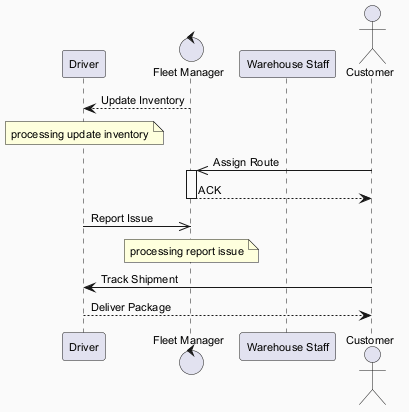

The diagram above was rendered by PlantUML. Its source (embedded in the PNG):
@startuml
skinparam backgroundColor #FAFAFA
skinparam classBackgroundColor #FFF3E0
skinparam classBorderColor #E65100
skinparam defaultFontSize 11
participant "Driver" as D
control "Fleet Manager" as FM
participant "Warehouse Staff" as WS
actor "Customer" as C
FM --> D : Update Inventory
note over D : processing update inventory
C ->> FM : Assign Route
activate FM
FM --> C : ACK
deactivate FM
D ->> FM : Report Issue
note over FM : processing report issue
C -> D : Track Shipment
D --> C : Deliver Package
@enduml